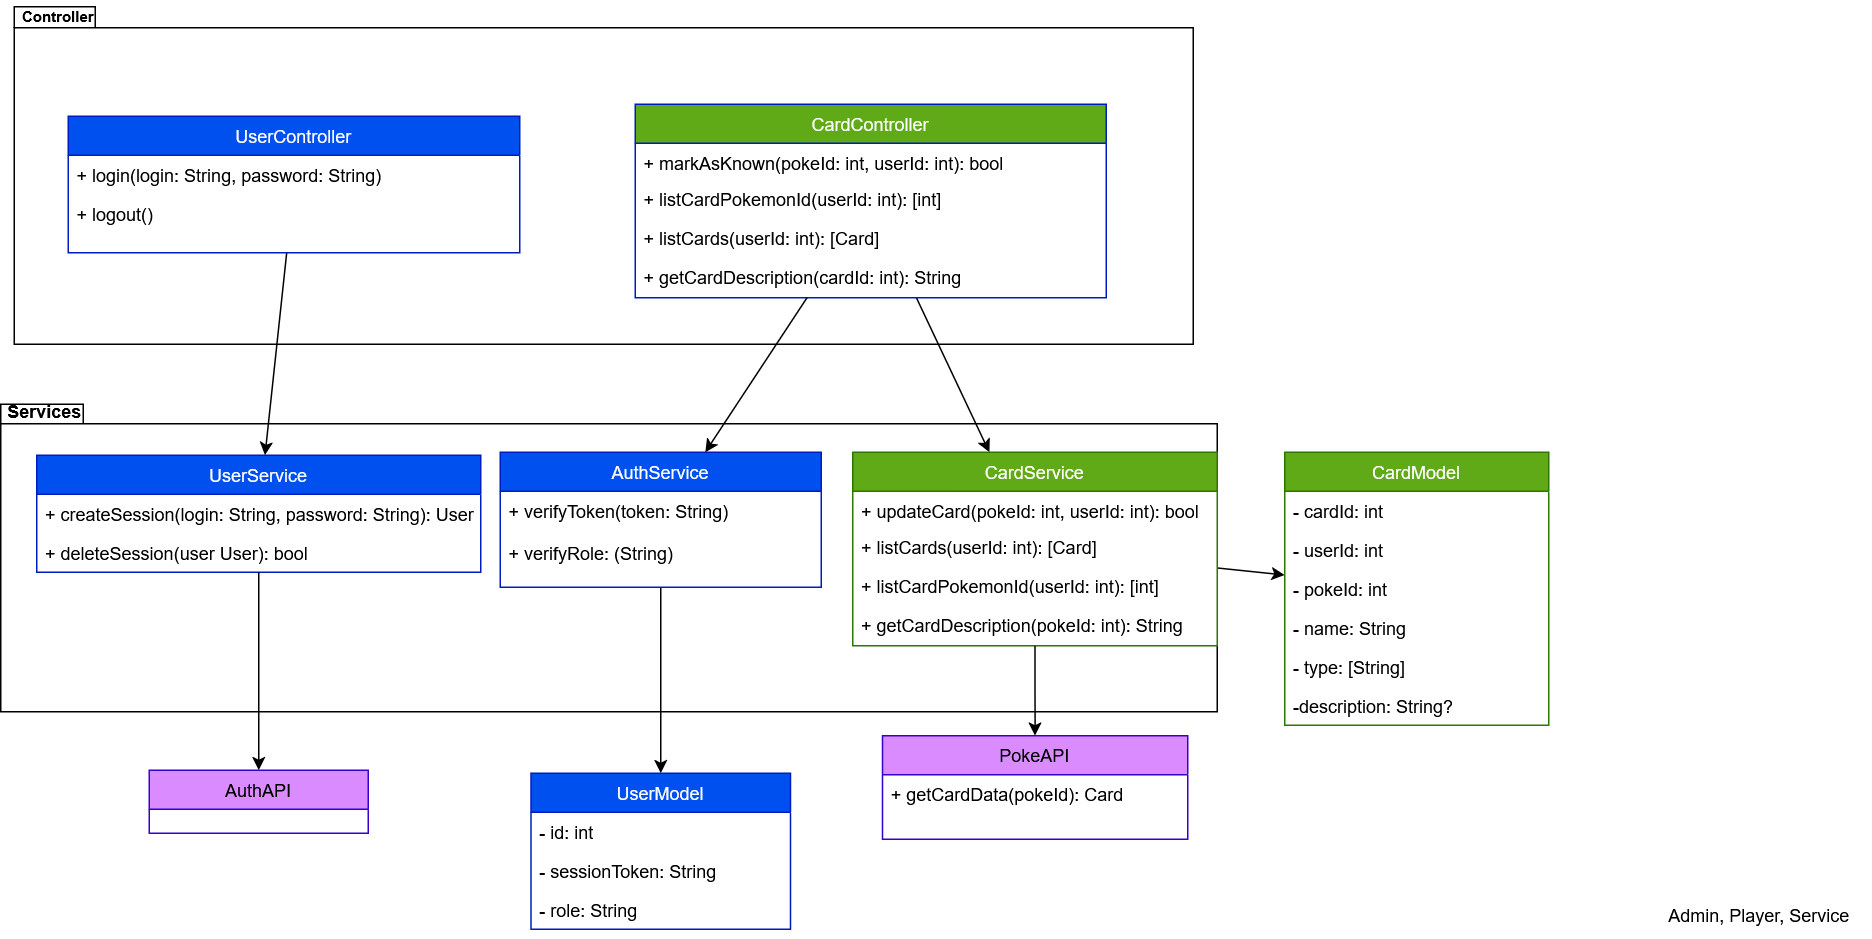

The diagram above was exported from draw.io. Its source (the exported page's mxGraphModel, read from the mxfile embedded in the PNG):
<mxGraphModel dx="2024" dy="639" grid="0" gridSize="10" guides="1" tooltips="1" connect="1" arrows="1" fold="1" page="1" pageScale="1" pageWidth="827" pageHeight="1169" math="0" shadow="0">
  <root>
    <mxCell id="WIyWlLk6GJQsqaUBKTNV-0" />
    <mxCell id="WIyWlLk6GJQsqaUBKTNV-1" parent="WIyWlLk6GJQsqaUBKTNV-0" />
    <mxCell id="CI4MVcY8v4gvJLnUYUhR-79" value="" style="shape=folder;fontStyle=1;spacingTop=10;tabWidth=55;tabHeight=13;tabPosition=left;html=1;whiteSpace=wrap;" vertex="1" parent="WIyWlLk6GJQsqaUBKTNV-1">
      <mxGeometry x="-686" y="396" width="811" height="205" as="geometry" />
    </mxCell>
    <mxCell id="CI4MVcY8v4gvJLnUYUhR-78" value="" style="shape=folder;fontStyle=1;spacingTop=10;tabWidth=54;tabHeight=14;tabPosition=left;html=1;whiteSpace=wrap;" vertex="1" parent="WIyWlLk6GJQsqaUBKTNV-1">
      <mxGeometry x="-677" y="131" width="786" height="225" as="geometry" />
    </mxCell>
    <mxCell id="CI4MVcY8v4gvJLnUYUhR-82" style="rounded=0;orthogonalLoop=1;jettySize=auto;html=1;" edge="1" parent="WIyWlLk6GJQsqaUBKTNV-1" source="CI4MVcY8v4gvJLnUYUhR-33" target="CI4MVcY8v4gvJLnUYUhR-26">
      <mxGeometry relative="1" as="geometry" />
    </mxCell>
    <mxCell id="CI4MVcY8v4gvJLnUYUhR-33" value="CardController" style="swimlane;fontStyle=0;align=center;verticalAlign=top;childLayout=stackLayout;horizontal=1;startSize=26;horizontalStack=0;resizeParent=1;resizeLast=0;collapsible=1;marginBottom=0;rounded=0;shadow=0;strokeWidth=1;fillColor=#60A917;fontColor=#ffffff;strokeColor=#001DBC;swimlaneFillColor=none;" vertex="1" parent="WIyWlLk6GJQsqaUBKTNV-1">
      <mxGeometry x="-263" y="196" width="314" height="129" as="geometry">
        <mxRectangle x="550" y="140" width="160" height="26" as="alternateBounds" />
      </mxGeometry>
    </mxCell>
    <mxCell id="CI4MVcY8v4gvJLnUYUhR-60" value="+ markAsKnown(pokeId: int, userId: int): bool" style="text;align=left;verticalAlign=top;spacingLeft=4;spacingRight=4;overflow=hidden;rotatable=0;points=[[0,0.5],[1,0.5]];portConstraint=eastwest;rounded=0;shadow=0;html=0;" vertex="1" parent="CI4MVcY8v4gvJLnUYUhR-33">
      <mxGeometry y="26" width="314" height="24" as="geometry" />
    </mxCell>
    <mxCell id="CI4MVcY8v4gvJLnUYUhR-102" value="+ listCardPokemonId(userId: int): [int]" style="text;align=left;verticalAlign=top;spacingLeft=4;spacingRight=4;overflow=hidden;rotatable=0;points=[[0,0.5],[1,0.5]];portConstraint=eastwest;" vertex="1" parent="CI4MVcY8v4gvJLnUYUhR-33">
      <mxGeometry y="50" width="314" height="26" as="geometry" />
    </mxCell>
    <mxCell id="CI4MVcY8v4gvJLnUYUhR-61" value="+ listCards(userId: int): [Card]" style="text;align=left;verticalAlign=top;spacingLeft=4;spacingRight=4;overflow=hidden;rotatable=0;points=[[0,0.5],[1,0.5]];portConstraint=eastwest;" vertex="1" parent="CI4MVcY8v4gvJLnUYUhR-33">
      <mxGeometry y="76" width="314" height="26" as="geometry" />
    </mxCell>
    <mxCell id="CI4MVcY8v4gvJLnUYUhR-97" value="+ getCardDescription(cardId: int): String" style="text;align=left;verticalAlign=top;spacingLeft=4;spacingRight=4;overflow=hidden;rotatable=0;points=[[0,0.5],[1,0.5]];portConstraint=eastwest;rounded=0;shadow=0;html=0;swimlaneFillColor=none;" vertex="1" parent="CI4MVcY8v4gvJLnUYUhR-33">
      <mxGeometry y="102" width="314" height="27" as="geometry" />
    </mxCell>
    <mxCell id="CI4MVcY8v4gvJLnUYUhR-14" value="PokeAPI&#10;&#10;" style="swimlane;fontStyle=0;align=center;verticalAlign=top;childLayout=stackLayout;horizontal=1;startSize=26;horizontalStack=0;resizeParent=1;resizeLast=0;collapsible=1;marginBottom=0;rounded=0;shadow=0;strokeWidth=1;fillColor=light-dark(#D98BFF,#FF99FF);fontColor=#000000;strokeColor=#3700CC;gradientColor=none;swimlaneFillColor=light-dark(#FFFFFF,#1D0C17);" vertex="1" parent="WIyWlLk6GJQsqaUBKTNV-1">
      <mxGeometry x="-98.25" y="617" width="203.5" height="69" as="geometry">
        <mxRectangle x="550" y="140" width="160" height="26" as="alternateBounds" />
      </mxGeometry>
    </mxCell>
    <mxCell id="CI4MVcY8v4gvJLnUYUhR-104" value="+ getCardData(pokeId): Card" style="text;align=left;verticalAlign=top;spacingLeft=4;spacingRight=4;overflow=hidden;rotatable=0;points=[[0,0.5],[1,0.5]];portConstraint=eastwest;" vertex="1" parent="CI4MVcY8v4gvJLnUYUhR-14">
      <mxGeometry y="26" width="203.5" height="26" as="geometry" />
    </mxCell>
    <mxCell id="CI4MVcY8v4gvJLnUYUhR-23" value="" style="edgeStyle=orthogonalEdgeStyle;rounded=0;orthogonalLoop=1;jettySize=auto;html=1;endArrow=none;endFill=0;strokeColor=none;" edge="1" parent="WIyWlLk6GJQsqaUBKTNV-1" source="CI4MVcY8v4gvJLnUYUhR-26">
      <mxGeometry relative="1" as="geometry">
        <mxPoint x="60.5" y="479" as="targetPoint" />
      </mxGeometry>
    </mxCell>
    <mxCell id="CI4MVcY8v4gvJLnUYUhR-109" style="rounded=0;orthogonalLoop=1;jettySize=auto;html=1;" edge="1" parent="WIyWlLk6GJQsqaUBKTNV-1" source="CI4MVcY8v4gvJLnUYUhR-26" target="CI4MVcY8v4gvJLnUYUhR-63">
      <mxGeometry relative="1" as="geometry" />
    </mxCell>
    <mxCell id="CI4MVcY8v4gvJLnUYUhR-26" value="CardService" style="swimlane;fontStyle=0;align=center;verticalAlign=top;childLayout=stackLayout;horizontal=1;startSize=26;horizontalStack=0;resizeParent=1;resizeLast=0;collapsible=1;marginBottom=0;rounded=0;shadow=0;strokeWidth=1;fillColor=#60a917;fontColor=#ffffff;strokeColor=#2D7600;swimlaneFillColor=light-dark(#FFFFFF,#0C200C);gradientColor=none;" vertex="1" parent="WIyWlLk6GJQsqaUBKTNV-1">
      <mxGeometry x="-118" y="428" width="243" height="129" as="geometry">
        <mxRectangle x="230" y="140" width="160" height="26" as="alternateBounds" />
      </mxGeometry>
    </mxCell>
    <mxCell id="CI4MVcY8v4gvJLnUYUhR-28" value="+ updateCard(pokeId: int, userId: int): bool" style="text;align=left;verticalAlign=top;spacingLeft=4;spacingRight=4;overflow=hidden;rotatable=0;points=[[0,0.5],[1,0.5]];portConstraint=eastwest;rounded=0;shadow=0;html=0;" vertex="1" parent="CI4MVcY8v4gvJLnUYUhR-26">
      <mxGeometry y="26" width="243" height="24" as="geometry" />
    </mxCell>
    <mxCell id="CI4MVcY8v4gvJLnUYUhR-27" value="+ listCards(userId: int): [Card]" style="text;align=left;verticalAlign=top;spacingLeft=4;spacingRight=4;overflow=hidden;rotatable=0;points=[[0,0.5],[1,0.5]];portConstraint=eastwest;" vertex="1" parent="CI4MVcY8v4gvJLnUYUhR-26">
      <mxGeometry y="50" width="243" height="26" as="geometry" />
    </mxCell>
    <mxCell id="CI4MVcY8v4gvJLnUYUhR-103" value="+ listCardPokemonId(userId: int): [int]" style="text;align=left;verticalAlign=top;spacingLeft=4;spacingRight=4;overflow=hidden;rotatable=0;points=[[0,0.5],[1,0.5]];portConstraint=eastwest;" vertex="1" parent="CI4MVcY8v4gvJLnUYUhR-26">
      <mxGeometry y="76" width="243" height="26" as="geometry" />
    </mxCell>
    <mxCell id="CI4MVcY8v4gvJLnUYUhR-71" value="+ getCardDescription(pokeId: int): String" style="text;align=left;verticalAlign=top;spacingLeft=4;spacingRight=4;overflow=hidden;rotatable=0;points=[[0,0.5],[1,0.5]];portConstraint=eastwest;rounded=0;shadow=0;html=0;swimlaneFillColor=none;" vertex="1" parent="CI4MVcY8v4gvJLnUYUhR-26">
      <mxGeometry y="102" width="243" height="27" as="geometry" />
    </mxCell>
    <mxCell id="CI4MVcY8v4gvJLnUYUhR-36" value="UserService" style="swimlane;fontStyle=0;align=center;verticalAlign=top;childLayout=stackLayout;horizontal=1;startSize=26;horizontalStack=0;resizeParent=1;resizeLast=0;collapsible=1;marginBottom=0;rounded=0;shadow=0;strokeWidth=1;fillColor=#0050ef;fontColor=#ffffff;strokeColor=#001DBC;swimlaneFillColor=none;" vertex="1" parent="WIyWlLk6GJQsqaUBKTNV-1">
      <mxGeometry x="-662" y="430" width="296" height="78" as="geometry">
        <mxRectangle x="550" y="140" width="160" height="26" as="alternateBounds" />
      </mxGeometry>
    </mxCell>
    <mxCell id="CI4MVcY8v4gvJLnUYUhR-38" value="+ createSession(login: String, password: String): User" style="text;align=left;verticalAlign=top;spacingLeft=4;spacingRight=4;overflow=hidden;rotatable=0;points=[[0,0.5],[1,0.5]];portConstraint=eastwest;swimlaneFillColor=none;" vertex="1" parent="CI4MVcY8v4gvJLnUYUhR-36">
      <mxGeometry y="26" width="296" height="26" as="geometry" />
    </mxCell>
    <mxCell id="CI4MVcY8v4gvJLnUYUhR-101" value="+ deleteSession(user User): bool" style="text;align=left;verticalAlign=top;spacingLeft=4;spacingRight=4;overflow=hidden;rotatable=0;points=[[0,0.5],[1,0.5]];portConstraint=eastwest;swimlaneFillColor=none;" vertex="1" parent="CI4MVcY8v4gvJLnUYUhR-36">
      <mxGeometry y="52" width="296" height="26" as="geometry" />
    </mxCell>
    <mxCell id="CI4MVcY8v4gvJLnUYUhR-39" value="UserModel" style="swimlane;fontStyle=0;align=center;verticalAlign=top;childLayout=stackLayout;horizontal=1;startSize=26;horizontalStack=0;resizeParent=1;resizeLast=0;collapsible=1;marginBottom=0;rounded=0;shadow=0;strokeWidth=1;fillColor=#0050ef;fontColor=#ffffff;strokeColor=#001DBC;swimlaneFillColor=light-dark(#FFFFFF,#0F066C);" vertex="1" parent="WIyWlLk6GJQsqaUBKTNV-1">
      <mxGeometry x="-332.5" y="642" width="173" height="104" as="geometry">
        <mxRectangle x="550" y="140" width="160" height="26" as="alternateBounds" />
      </mxGeometry>
    </mxCell>
    <mxCell id="CI4MVcY8v4gvJLnUYUhR-40" value="- id: int" style="text;align=left;verticalAlign=top;spacingLeft=4;spacingRight=4;overflow=hidden;rotatable=0;points=[[0,0.5],[1,0.5]];portConstraint=eastwest;" vertex="1" parent="CI4MVcY8v4gvJLnUYUhR-39">
      <mxGeometry y="26" width="173" height="26" as="geometry" />
    </mxCell>
    <mxCell id="CI4MVcY8v4gvJLnUYUhR-41" value="- sessionToken: String" style="text;align=left;verticalAlign=top;spacingLeft=4;spacingRight=4;overflow=hidden;rotatable=0;points=[[0,0.5],[1,0.5]];portConstraint=eastwest;rounded=0;shadow=0;html=0;" vertex="1" parent="CI4MVcY8v4gvJLnUYUhR-39">
      <mxGeometry y="52" width="173" height="26" as="geometry" />
    </mxCell>
    <mxCell id="CI4MVcY8v4gvJLnUYUhR-114" value="- role: String" style="text;align=left;verticalAlign=top;spacingLeft=4;spacingRight=4;overflow=hidden;rotatable=0;points=[[0,0.5],[1,0.5]];portConstraint=eastwest;" vertex="1" parent="CI4MVcY8v4gvJLnUYUhR-39">
      <mxGeometry y="78" width="173" height="26" as="geometry" />
    </mxCell>
    <mxCell id="CI4MVcY8v4gvJLnUYUhR-86" style="rounded=0;orthogonalLoop=1;jettySize=auto;html=1;" edge="1" parent="WIyWlLk6GJQsqaUBKTNV-1" source="CI4MVcY8v4gvJLnUYUhR-43" target="CI4MVcY8v4gvJLnUYUhR-36">
      <mxGeometry relative="1" as="geometry" />
    </mxCell>
    <mxCell id="CI4MVcY8v4gvJLnUYUhR-43" value="UserController" style="swimlane;fontStyle=0;align=center;verticalAlign=top;childLayout=stackLayout;horizontal=1;startSize=26;horizontalStack=0;resizeParent=1;resizeLast=0;collapsible=1;marginBottom=0;rounded=0;shadow=0;strokeWidth=1;fillColor=#0050ef;fontColor=#ffffff;strokeColor=#001DBC;swimlaneFillColor=none;" vertex="1" parent="WIyWlLk6GJQsqaUBKTNV-1">
      <mxGeometry x="-641" y="204" width="301" height="91" as="geometry">
        <mxRectangle x="550" y="140" width="160" height="26" as="alternateBounds" />
      </mxGeometry>
    </mxCell>
    <mxCell id="CI4MVcY8v4gvJLnUYUhR-44" value="+ login(login: String, password: String)" style="text;align=left;verticalAlign=top;spacingLeft=4;spacingRight=4;overflow=hidden;rotatable=0;points=[[0,0.5],[1,0.5]];portConstraint=eastwest;swimlaneFillColor=none;" vertex="1" parent="CI4MVcY8v4gvJLnUYUhR-43">
      <mxGeometry y="26" width="301" height="26" as="geometry" />
    </mxCell>
    <mxCell id="CI4MVcY8v4gvJLnUYUhR-98" value="+ logout()" style="text;align=left;verticalAlign=top;spacingLeft=4;spacingRight=4;overflow=hidden;rotatable=0;points=[[0,0.5],[1,0.5]];portConstraint=eastwest;swimlaneFillColor=none;" vertex="1" parent="CI4MVcY8v4gvJLnUYUhR-43">
      <mxGeometry y="52" width="301" height="26" as="geometry" />
    </mxCell>
    <mxCell id="CI4MVcY8v4gvJLnUYUhR-72" style="edgeStyle=orthogonalEdgeStyle;rounded=0;orthogonalLoop=1;jettySize=auto;html=1;" edge="1" parent="WIyWlLk6GJQsqaUBKTNV-1" source="CI4MVcY8v4gvJLnUYUhR-26" target="CI4MVcY8v4gvJLnUYUhR-14">
      <mxGeometry relative="1" as="geometry" />
    </mxCell>
    <mxCell id="CI4MVcY8v4gvJLnUYUhR-63" value="CardModel" style="swimlane;fontStyle=0;align=center;verticalAlign=top;childLayout=stackLayout;horizontal=1;startSize=26;horizontalStack=0;resizeParent=1;resizeLast=0;collapsible=1;marginBottom=0;rounded=0;shadow=0;strokeWidth=1;fillColor=#60A917;fontColor=#ffffff;strokeColor=#2D7600;swimlaneFillColor=light-dark(#FFFFFF,#0C200C);gradientColor=none;" vertex="1" parent="WIyWlLk6GJQsqaUBKTNV-1">
      <mxGeometry x="170" y="428" width="176" height="182" as="geometry">
        <mxRectangle x="230" y="140" width="160" height="26" as="alternateBounds" />
      </mxGeometry>
    </mxCell>
    <mxCell id="CI4MVcY8v4gvJLnUYUhR-67" value="- cardId: int" style="text;align=left;verticalAlign=top;spacingLeft=4;spacingRight=4;overflow=hidden;rotatable=0;points=[[0,0.5],[1,0.5]];portConstraint=eastwest;" vertex="1" parent="CI4MVcY8v4gvJLnUYUhR-63">
      <mxGeometry y="26" width="176" height="26" as="geometry" />
    </mxCell>
    <mxCell id="CI4MVcY8v4gvJLnUYUhR-95" value="- userId: int" style="text;align=left;verticalAlign=top;spacingLeft=4;spacingRight=4;overflow=hidden;rotatable=0;points=[[0,0.5],[1,0.5]];portConstraint=eastwest;" vertex="1" parent="CI4MVcY8v4gvJLnUYUhR-63">
      <mxGeometry y="52" width="176" height="26" as="geometry" />
    </mxCell>
    <mxCell id="CI4MVcY8v4gvJLnUYUhR-96" value="- pokeId: int" style="text;align=left;verticalAlign=top;spacingLeft=4;spacingRight=4;overflow=hidden;rotatable=0;points=[[0,0.5],[1,0.5]];portConstraint=eastwest;" vertex="1" parent="CI4MVcY8v4gvJLnUYUhR-63">
      <mxGeometry y="78" width="176" height="26" as="geometry" />
    </mxCell>
    <mxCell id="CI4MVcY8v4gvJLnUYUhR-68" value="- name: String" style="text;align=left;verticalAlign=top;spacingLeft=4;spacingRight=4;overflow=hidden;rotatable=0;points=[[0,0.5],[1,0.5]];portConstraint=eastwest;rounded=0;shadow=0;html=0;" vertex="1" parent="CI4MVcY8v4gvJLnUYUhR-63">
      <mxGeometry y="104" width="176" height="26" as="geometry" />
    </mxCell>
    <mxCell id="CI4MVcY8v4gvJLnUYUhR-69" value="- type: [String]" style="text;align=left;verticalAlign=top;spacingLeft=4;spacingRight=4;overflow=hidden;rotatable=0;points=[[0,0.5],[1,0.5]];portConstraint=eastwest;rounded=0;shadow=0;html=0;" vertex="1" parent="CI4MVcY8v4gvJLnUYUhR-63">
      <mxGeometry y="130" width="176" height="26" as="geometry" />
    </mxCell>
    <mxCell id="CI4MVcY8v4gvJLnUYUhR-70" value="-description: String?" style="text;align=left;verticalAlign=top;spacingLeft=4;spacingRight=4;overflow=hidden;rotatable=0;points=[[0,0.5],[1,0.5]];portConstraint=eastwest;rounded=0;shadow=0;html=0;" vertex="1" parent="CI4MVcY8v4gvJLnUYUhR-63">
      <mxGeometry y="156" width="176" height="26" as="geometry" />
    </mxCell>
    <mxCell id="CI4MVcY8v4gvJLnUYUhR-87" value="&lt;font style=&quot;font-size: 10px;&quot;&gt;Controller&lt;/font&gt;" style="text;align=center;fontStyle=1;verticalAlign=middle;spacingLeft=3;spacingRight=3;strokeColor=none;rotatable=0;points=[[0,0.5],[1,0.5]];portConstraint=eastwest;html=1;" vertex="1" parent="WIyWlLk6GJQsqaUBKTNV-1">
      <mxGeometry x="-668" y="127" width="40" height="19" as="geometry" />
    </mxCell>
    <mxCell id="CI4MVcY8v4gvJLnUYUhR-88" value="Services" style="text;align=center;fontStyle=1;verticalAlign=middle;spacingLeft=3;spacingRight=3;strokeColor=none;rotatable=0;points=[[0,0.5],[1,0.5]];portConstraint=eastwest;html=1;" vertex="1" parent="WIyWlLk6GJQsqaUBKTNV-1">
      <mxGeometry x="-677" y="391" width="40" height="19" as="geometry" />
    </mxCell>
    <mxCell id="CI4MVcY8v4gvJLnUYUhR-117" style="edgeStyle=orthogonalEdgeStyle;rounded=0;orthogonalLoop=1;jettySize=auto;html=1;" edge="1" parent="WIyWlLk6GJQsqaUBKTNV-1" source="CI4MVcY8v4gvJLnUYUhR-90" target="CI4MVcY8v4gvJLnUYUhR-39">
      <mxGeometry relative="1" as="geometry" />
    </mxCell>
    <mxCell id="CI4MVcY8v4gvJLnUYUhR-90" value="AuthService" style="swimlane;fontStyle=0;align=center;verticalAlign=top;childLayout=stackLayout;horizontal=1;startSize=26;horizontalStack=0;resizeParent=1;resizeLast=0;collapsible=1;marginBottom=0;rounded=0;shadow=0;strokeWidth=1;fillColor=#0050ef;fontColor=#ffffff;strokeColor=#001DBC;swimlaneFillColor=none;" vertex="1" parent="WIyWlLk6GJQsqaUBKTNV-1">
      <mxGeometry x="-353" y="428" width="214" height="90" as="geometry">
        <mxRectangle x="550" y="140" width="160" height="26" as="alternateBounds" />
      </mxGeometry>
    </mxCell>
    <mxCell id="CI4MVcY8v4gvJLnUYUhR-92" value="+ verifyToken(token: String)" style="text;align=left;verticalAlign=top;spacingLeft=4;spacingRight=4;overflow=hidden;rotatable=0;points=[[0,0.5],[1,0.5]];portConstraint=eastwest;rounded=0;shadow=0;html=0;" vertex="1" parent="CI4MVcY8v4gvJLnUYUhR-90">
      <mxGeometry y="26" width="214" height="32" as="geometry" />
    </mxCell>
    <mxCell id="CI4MVcY8v4gvJLnUYUhR-100" style="edgeStyle=orthogonalEdgeStyle;rounded=0;orthogonalLoop=1;jettySize=auto;html=1;startArrow=classic;startFill=1;endArrow=none;endFill=0;" edge="1" parent="WIyWlLk6GJQsqaUBKTNV-1" source="CI4MVcY8v4gvJLnUYUhR-99" target="CI4MVcY8v4gvJLnUYUhR-36">
      <mxGeometry relative="1" as="geometry" />
    </mxCell>
    <mxCell id="CI4MVcY8v4gvJLnUYUhR-99" value="AuthAPI&#10;&#10;" style="swimlane;fontStyle=0;align=center;verticalAlign=top;childLayout=stackLayout;horizontal=1;startSize=26;horizontalStack=0;resizeParent=1;resizeLast=0;collapsible=1;marginBottom=0;rounded=0;shadow=0;strokeWidth=1;fillColor=light-dark(#D98BFF,#FF99FF);fontColor=#000000;strokeColor=#3700CC;gradientColor=none;swimlaneFillColor=light-dark(#FFFFFF,#1D0C17);" vertex="1" parent="WIyWlLk6GJQsqaUBKTNV-1">
      <mxGeometry x="-587" y="640" width="146" height="42" as="geometry">
        <mxRectangle x="550" y="140" width="160" height="26" as="alternateBounds" />
      </mxGeometry>
    </mxCell>
    <mxCell id="CI4MVcY8v4gvJLnUYUhR-115" value="Admin, Player, Service" style="text;html=1;whiteSpace=wrap;strokeColor=none;fillColor=none;align=center;verticalAlign=middle;rounded=0;" vertex="1" parent="WIyWlLk6GJQsqaUBKTNV-1">
      <mxGeometry x="412" y="722" width="149" height="30" as="geometry" />
    </mxCell>
    <mxCell id="CI4MVcY8v4gvJLnUYUhR-93" style="rounded=0;orthogonalLoop=1;jettySize=auto;html=1;" edge="1" parent="WIyWlLk6GJQsqaUBKTNV-1" source="CI4MVcY8v4gvJLnUYUhR-33" target="CI4MVcY8v4gvJLnUYUhR-90">
      <mxGeometry relative="1" as="geometry" />
    </mxCell>
    <mxCell id="CI4MVcY8v4gvJLnUYUhR-116" value="+ verifyRole: (String)" style="text;align=left;verticalAlign=top;spacingLeft=4;spacingRight=4;overflow=hidden;rotatable=0;points=[[0,0.5],[1,0.5]];portConstraint=eastwest;rounded=0;shadow=0;html=0;" vertex="1" parent="WIyWlLk6GJQsqaUBKTNV-1">
      <mxGeometry x="-353" y="482.5" width="214" height="32" as="geometry" />
    </mxCell>
  </root>
</mxGraphModel>